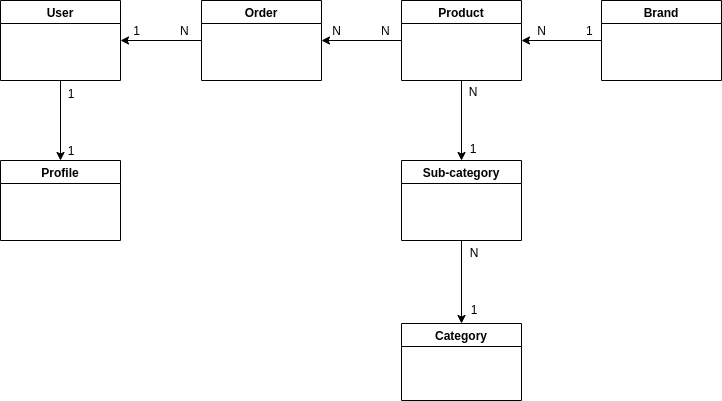

The diagram above was exported from draw.io. Its source (the exported page's mxGraphModel, read from the mxfile embedded in the PNG):
<mxGraphModel dx="1422" dy="766" grid="1" gridSize="10" guides="1" tooltips="1" connect="1" arrows="1" fold="1" page="1" pageScale="1" pageWidth="827" pageHeight="1169" math="0" shadow="0">
  <root>
    <mxCell id="0" />
    <mxCell id="1" parent="0" />
    <mxCell id="g25_m8e64dsqaF6YCm2c-6" style="edgeStyle=orthogonalEdgeStyle;rounded=0;orthogonalLoop=1;jettySize=auto;html=1;exitX=0.5;exitY=1;exitDx=0;exitDy=0;entryX=0.5;entryY=0;entryDx=0;entryDy=0;" parent="1" source="g25_m8e64dsqaF6YCm2c-2" target="g25_m8e64dsqaF6YCm2c-3" edge="1">
      <mxGeometry relative="1" as="geometry" />
    </mxCell>
    <mxCell id="g25_m8e64dsqaF6YCm2c-2" value="User" style="swimlane;" parent="1" vertex="1">
      <mxGeometry x="79" y="40" width="120" height="80" as="geometry" />
    </mxCell>
    <mxCell id="g25_m8e64dsqaF6YCm2c-3" value="Profile" style="swimlane;" parent="1" vertex="1">
      <mxGeometry x="79" y="200" width="120" height="80" as="geometry" />
    </mxCell>
    <mxCell id="g25_m8e64dsqaF6YCm2c-7" value="1&lt;br&gt;&lt;br&gt;&lt;br&gt;&lt;br&gt;1" style="text;html=1;strokeColor=none;fillColor=none;align=center;verticalAlign=middle;whiteSpace=wrap;rounded=0;" parent="1" vertex="1">
      <mxGeometry x="120" y="147" width="60" height="30" as="geometry" />
    </mxCell>
    <mxCell id="g25_m8e64dsqaF6YCm2c-9" style="edgeStyle=orthogonalEdgeStyle;rounded=0;orthogonalLoop=1;jettySize=auto;html=1;exitX=0;exitY=0.5;exitDx=0;exitDy=0;entryX=1;entryY=0.5;entryDx=0;entryDy=0;" parent="1" source="g25_m8e64dsqaF6YCm2c-8" target="g25_m8e64dsqaF6YCm2c-2" edge="1">
      <mxGeometry relative="1" as="geometry" />
    </mxCell>
    <mxCell id="g25_m8e64dsqaF6YCm2c-8" value="Order" style="swimlane;startSize=23;" parent="1" vertex="1">
      <mxGeometry x="280" y="40" width="120" height="80" as="geometry" />
    </mxCell>
    <mxCell id="g25_m8e64dsqaF6YCm2c-10" value="1&amp;nbsp; &amp;nbsp; &amp;nbsp; &amp;nbsp; &amp;nbsp; &amp;nbsp; N" style="text;html=1;strokeColor=none;fillColor=none;align=center;verticalAlign=middle;whiteSpace=wrap;rounded=0;" parent="1" vertex="1">
      <mxGeometry x="200" y="56" width="80" height="30" as="geometry" />
    </mxCell>
    <mxCell id="g25_m8e64dsqaF6YCm2c-15" style="edgeStyle=orthogonalEdgeStyle;rounded=0;orthogonalLoop=1;jettySize=auto;html=1;exitX=0.5;exitY=1;exitDx=0;exitDy=0;entryX=0.5;entryY=0;entryDx=0;entryDy=0;" parent="1" source="g25_m8e64dsqaF6YCm2c-11" target="g25_m8e64dsqaF6YCm2c-14" edge="1">
      <mxGeometry relative="1" as="geometry" />
    </mxCell>
    <mxCell id="g25_m8e64dsqaF6YCm2c-23" style="edgeStyle=orthogonalEdgeStyle;rounded=0;orthogonalLoop=1;jettySize=auto;html=1;exitX=0;exitY=0.5;exitDx=0;exitDy=0;entryX=1;entryY=0.5;entryDx=0;entryDy=0;" parent="1" source="g25_m8e64dsqaF6YCm2c-11" target="g25_m8e64dsqaF6YCm2c-8" edge="1">
      <mxGeometry relative="1" as="geometry" />
    </mxCell>
    <mxCell id="g25_m8e64dsqaF6YCm2c-11" value="Product" style="swimlane;startSize=23;" parent="1" vertex="1">
      <mxGeometry x="480" y="40" width="120" height="80" as="geometry" />
    </mxCell>
    <mxCell id="g25_m8e64dsqaF6YCm2c-18" style="edgeStyle=orthogonalEdgeStyle;rounded=0;orthogonalLoop=1;jettySize=auto;html=1;exitX=0.5;exitY=1;exitDx=0;exitDy=0;entryX=0.5;entryY=0;entryDx=0;entryDy=0;" parent="1" source="g25_m8e64dsqaF6YCm2c-14" target="g25_m8e64dsqaF6YCm2c-17" edge="1">
      <mxGeometry relative="1" as="geometry" />
    </mxCell>
    <mxCell id="g25_m8e64dsqaF6YCm2c-14" value="Sub-category" style="swimlane;startSize=23;" parent="1" vertex="1">
      <mxGeometry x="480" y="200" width="120" height="80" as="geometry" />
    </mxCell>
    <mxCell id="g25_m8e64dsqaF6YCm2c-17" value="Category" style="swimlane;startSize=23;" parent="1" vertex="1">
      <mxGeometry x="480" y="363" width="120" height="77" as="geometry" />
    </mxCell>
    <mxCell id="g25_m8e64dsqaF6YCm2c-24" style="edgeStyle=orthogonalEdgeStyle;rounded=0;orthogonalLoop=1;jettySize=auto;html=1;exitX=0;exitY=0.5;exitDx=0;exitDy=0;entryX=1;entryY=0.5;entryDx=0;entryDy=0;" parent="1" source="g25_m8e64dsqaF6YCm2c-20" target="g25_m8e64dsqaF6YCm2c-11" edge="1">
      <mxGeometry relative="1" as="geometry" />
    </mxCell>
    <mxCell id="g25_m8e64dsqaF6YCm2c-20" value="Brand" style="swimlane;startSize=23;" parent="1" vertex="1">
      <mxGeometry x="680" y="40" width="120" height="80" as="geometry" />
    </mxCell>
    <mxCell id="g25_m8e64dsqaF6YCm2c-25" value="N&amp;nbsp; &amp;nbsp; &amp;nbsp; &amp;nbsp; &amp;nbsp; &amp;nbsp; N" style="text;html=1;strokeColor=none;fillColor=none;align=center;verticalAlign=middle;whiteSpace=wrap;rounded=0;" parent="1" vertex="1">
      <mxGeometry x="400" y="56" width="80" height="30" as="geometry" />
    </mxCell>
    <mxCell id="g25_m8e64dsqaF6YCm2c-26" value="N&amp;nbsp; &amp;nbsp; &amp;nbsp; &amp;nbsp; &amp;nbsp; &amp;nbsp; 1" style="text;html=1;strokeColor=none;fillColor=none;align=center;verticalAlign=middle;whiteSpace=wrap;rounded=0;" parent="1" vertex="1">
      <mxGeometry x="604" y="56" width="80" height="30" as="geometry" />
    </mxCell>
    <mxCell id="g25_m8e64dsqaF6YCm2c-27" value="N&lt;br&gt;&lt;br&gt;&lt;br&gt;&lt;br&gt;1" style="text;html=1;strokeColor=none;fillColor=none;align=center;verticalAlign=middle;whiteSpace=wrap;rounded=0;" parent="1" vertex="1">
      <mxGeometry x="522" y="145" width="60" height="30" as="geometry" />
    </mxCell>
    <mxCell id="g25_m8e64dsqaF6YCm2c-28" value="N&lt;br&gt;&lt;br&gt;&lt;br&gt;&lt;br&gt;1" style="text;html=1;strokeColor=none;fillColor=none;align=center;verticalAlign=middle;whiteSpace=wrap;rounded=0;" parent="1" vertex="1">
      <mxGeometry x="523" y="306" width="60" height="30" as="geometry" />
    </mxCell>
  </root>
</mxGraphModel>